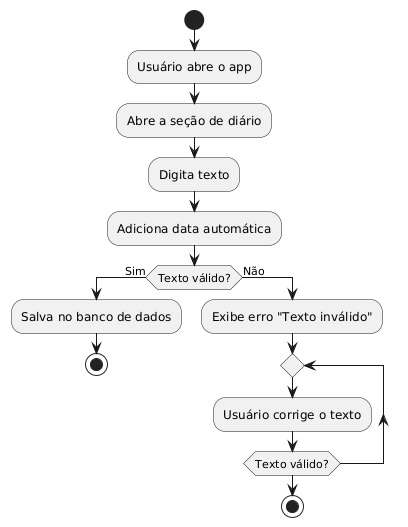

The diagram above was rendered by PlantUML. Its source (embedded in the PNG):
@startuml
start
:Usuário abre o app;
:Abre a seção de diário;
:Digita texto;
:Adiciona data automática;
if (Texto válido?) then (Sim)
  :Salva no banco de dados;
  stop
else (Não)
  :Exibe erro "Texto inválido";
  repeat
    :Usuário corrige o texto;
  repeat while (Texto válido?)
  stop
@enduml